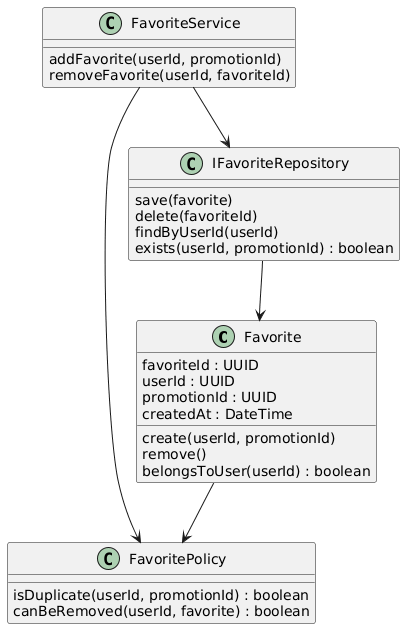

The diagram above was rendered by PlantUML. Its source (embedded in the PNG):
@startuml
class Favorite {
  favoriteId : UUID
  userId : UUID
  promotionId : UUID
  createdAt : DateTime

  create(userId, promotionId)
  remove()
  belongsToUser(userId) : boolean
}

class FavoritePolicy {
  isDuplicate(userId, promotionId) : boolean
  canBeRemoved(userId, favorite) : boolean
}

class FavoriteService {
  addFavorite(userId, promotionId)
  removeFavorite(userId, favoriteId)
}

class IFavoriteRepository {
  save(favorite)
  delete(favoriteId)
  findByUserId(userId)
  exists(userId, promotionId) : boolean
}


Favorite --> FavoritePolicy
FavoriteService --> FavoritePolicy
FavoriteService --> IFavoriteRepository
IFavoriteRepository --> Favorite
@enduml